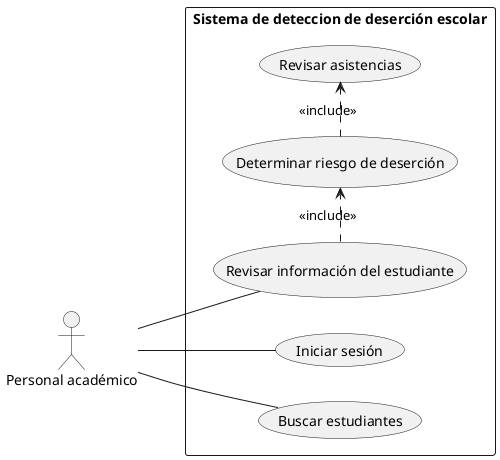

The diagram above was rendered by PlantUML. Its source (embedded in the PNG):
@startuml

left to right direction

actor "Personal académico" as Personal

rectangle "Sistema de deteccion de deserción escolar" {
    usecase "Iniciar sesión" as UC1
    usecase "Buscar estudiantes" as UC2
    usecase "Revisar información del estudiante" as UC3
    usecase "Revisar asistencias" as UC4
    usecase "Determinar riesgo de deserción" as UC5

    Personal -- UC1
    Personal -- UC2
    Personal -- UC3

    UC3 .> UC5 : <<include>>
    UC5 .> UC4 : <<include>>
}
@enduml